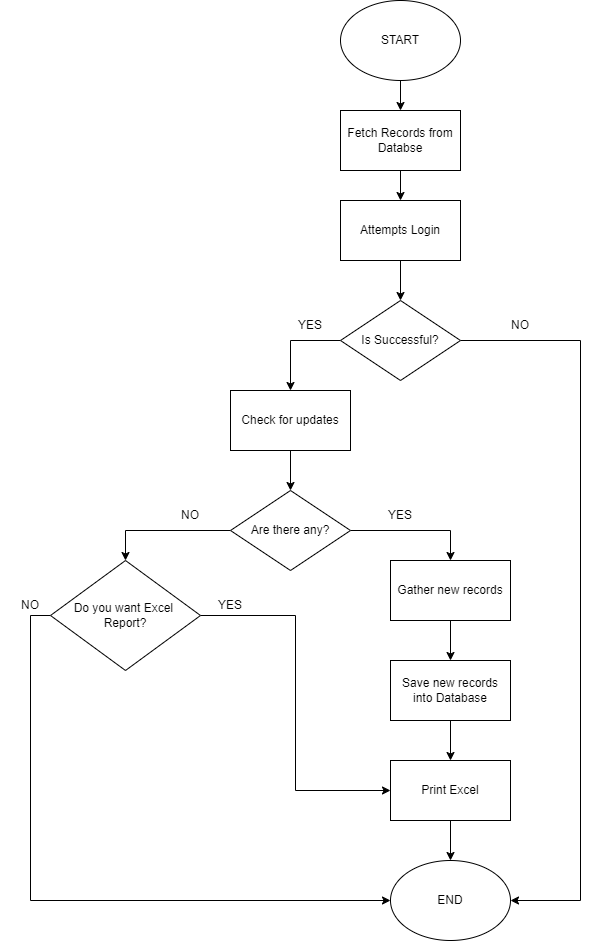

The diagram above was exported from draw.io. Its source (the exported page's mxGraphModel, read from the mxfile embedded in the PNG):
<mxGraphModel dx="2173" dy="687" grid="1" gridSize="10" guides="1" tooltips="1" connect="1" arrows="1" fold="1" page="1" pageScale="1" pageWidth="850" pageHeight="1100" math="0" shadow="0">
  <root>
    <mxCell id="0" />
    <mxCell id="1" parent="0" />
    <mxCell id="rJayQY7e9lVNp-cNURQ1-33" style="edgeStyle=orthogonalEdgeStyle;rounded=0;orthogonalLoop=1;jettySize=auto;html=1;exitX=0.5;exitY=1;exitDx=0;exitDy=0;entryX=0.5;entryY=0;entryDx=0;entryDy=0;" edge="1" parent="1" source="rJayQY7e9lVNp-cNURQ1-1" target="rJayQY7e9lVNp-cNURQ1-32">
      <mxGeometry relative="1" as="geometry" />
    </mxCell>
    <mxCell id="rJayQY7e9lVNp-cNURQ1-1" value="START" style="ellipse;whiteSpace=wrap;html=1;" vertex="1" parent="1">
      <mxGeometry x="330" y="10" width="120" height="80" as="geometry" />
    </mxCell>
    <mxCell id="rJayQY7e9lVNp-cNURQ1-5" style="edgeStyle=orthogonalEdgeStyle;rounded=0;orthogonalLoop=1;jettySize=auto;html=1;exitX=0.5;exitY=1;exitDx=0;exitDy=0;entryX=0.5;entryY=0;entryDx=0;entryDy=0;" edge="1" parent="1" source="rJayQY7e9lVNp-cNURQ1-2" target="rJayQY7e9lVNp-cNURQ1-4">
      <mxGeometry relative="1" as="geometry" />
    </mxCell>
    <mxCell id="rJayQY7e9lVNp-cNURQ1-2" value="Attempts Login" style="rounded=0;whiteSpace=wrap;html=1;" vertex="1" parent="1">
      <mxGeometry x="330" y="210" width="120" height="60" as="geometry" />
    </mxCell>
    <mxCell id="rJayQY7e9lVNp-cNURQ1-12" style="edgeStyle=orthogonalEdgeStyle;rounded=0;orthogonalLoop=1;jettySize=auto;html=1;exitX=0;exitY=0.5;exitDx=0;exitDy=0;entryX=0.5;entryY=0;entryDx=0;entryDy=0;" edge="1" parent="1" source="rJayQY7e9lVNp-cNURQ1-4" target="rJayQY7e9lVNp-cNURQ1-11">
      <mxGeometry relative="1" as="geometry" />
    </mxCell>
    <mxCell id="rJayQY7e9lVNp-cNURQ1-37" style="edgeStyle=orthogonalEdgeStyle;rounded=0;orthogonalLoop=1;jettySize=auto;html=1;exitX=1;exitY=0.5;exitDx=0;exitDy=0;entryX=1;entryY=0.5;entryDx=0;entryDy=0;" edge="1" parent="1" source="rJayQY7e9lVNp-cNURQ1-4" target="rJayQY7e9lVNp-cNURQ1-23">
      <mxGeometry relative="1" as="geometry">
        <Array as="points">
          <mxPoint x="570" y="350" />
          <mxPoint x="570" y="910" />
        </Array>
      </mxGeometry>
    </mxCell>
    <mxCell id="rJayQY7e9lVNp-cNURQ1-4" value="Is Successful?" style="rhombus;whiteSpace=wrap;html=1;" vertex="1" parent="1">
      <mxGeometry x="330" y="310" width="120" height="80" as="geometry" />
    </mxCell>
    <mxCell id="rJayQY7e9lVNp-cNURQ1-18" style="edgeStyle=orthogonalEdgeStyle;rounded=0;orthogonalLoop=1;jettySize=auto;html=1;exitX=0.5;exitY=1;exitDx=0;exitDy=0;" edge="1" parent="1" source="rJayQY7e9lVNp-cNURQ1-11" target="rJayQY7e9lVNp-cNURQ1-14">
      <mxGeometry relative="1" as="geometry" />
    </mxCell>
    <mxCell id="rJayQY7e9lVNp-cNURQ1-11" value="Check for updates" style="rounded=0;whiteSpace=wrap;html=1;" vertex="1" parent="1">
      <mxGeometry x="220" y="400" width="120" height="60" as="geometry" />
    </mxCell>
    <mxCell id="rJayQY7e9lVNp-cNURQ1-13" value="YES" style="text;html=1;align=center;verticalAlign=middle;whiteSpace=wrap;rounded=0;" vertex="1" parent="1">
      <mxGeometry x="360" y="510" width="60" height="30" as="geometry" />
    </mxCell>
    <mxCell id="rJayQY7e9lVNp-cNURQ1-16" style="edgeStyle=orthogonalEdgeStyle;rounded=0;orthogonalLoop=1;jettySize=auto;html=1;exitX=1;exitY=0.5;exitDx=0;exitDy=0;entryX=0.5;entryY=0;entryDx=0;entryDy=0;" edge="1" parent="1" source="rJayQY7e9lVNp-cNURQ1-14" target="rJayQY7e9lVNp-cNURQ1-15">
      <mxGeometry relative="1" as="geometry" />
    </mxCell>
    <mxCell id="rJayQY7e9lVNp-cNURQ1-28" style="edgeStyle=orthogonalEdgeStyle;rounded=0;orthogonalLoop=1;jettySize=auto;html=1;exitX=0;exitY=0.5;exitDx=0;exitDy=0;entryX=0.5;entryY=0;entryDx=0;entryDy=0;" edge="1" parent="1" source="rJayQY7e9lVNp-cNURQ1-14" target="rJayQY7e9lVNp-cNURQ1-27">
      <mxGeometry relative="1" as="geometry" />
    </mxCell>
    <mxCell id="rJayQY7e9lVNp-cNURQ1-14" value="Are there any?" style="rhombus;whiteSpace=wrap;html=1;" vertex="1" parent="1">
      <mxGeometry x="220" y="500" width="120" height="80" as="geometry" />
    </mxCell>
    <mxCell id="rJayQY7e9lVNp-cNURQ1-20" style="edgeStyle=orthogonalEdgeStyle;rounded=0;orthogonalLoop=1;jettySize=auto;html=1;exitX=0.5;exitY=1;exitDx=0;exitDy=0;entryX=0.5;entryY=0;entryDx=0;entryDy=0;" edge="1" parent="1" source="rJayQY7e9lVNp-cNURQ1-15" target="rJayQY7e9lVNp-cNURQ1-19">
      <mxGeometry relative="1" as="geometry" />
    </mxCell>
    <mxCell id="rJayQY7e9lVNp-cNURQ1-15" value="Gather new records" style="rounded=0;whiteSpace=wrap;html=1;" vertex="1" parent="1">
      <mxGeometry x="380" y="570" width="120" height="60" as="geometry" />
    </mxCell>
    <mxCell id="rJayQY7e9lVNp-cNURQ1-17" value="YES" style="text;html=1;align=center;verticalAlign=middle;whiteSpace=wrap;rounded=0;" vertex="1" parent="1">
      <mxGeometry x="270" y="320" width="60" height="30" as="geometry" />
    </mxCell>
    <mxCell id="rJayQY7e9lVNp-cNURQ1-22" style="edgeStyle=orthogonalEdgeStyle;rounded=0;orthogonalLoop=1;jettySize=auto;html=1;exitX=0.5;exitY=1;exitDx=0;exitDy=0;entryX=0.5;entryY=0;entryDx=0;entryDy=0;" edge="1" parent="1" source="rJayQY7e9lVNp-cNURQ1-19" target="rJayQY7e9lVNp-cNURQ1-21">
      <mxGeometry relative="1" as="geometry" />
    </mxCell>
    <mxCell id="rJayQY7e9lVNp-cNURQ1-19" value="Save new records into Database" style="rounded=0;whiteSpace=wrap;html=1;" vertex="1" parent="1">
      <mxGeometry x="380" y="670" width="120" height="60" as="geometry" />
    </mxCell>
    <mxCell id="rJayQY7e9lVNp-cNURQ1-24" style="edgeStyle=orthogonalEdgeStyle;rounded=0;orthogonalLoop=1;jettySize=auto;html=1;exitX=0.5;exitY=1;exitDx=0;exitDy=0;entryX=0.5;entryY=0;entryDx=0;entryDy=0;" edge="1" parent="1" source="rJayQY7e9lVNp-cNURQ1-21" target="rJayQY7e9lVNp-cNURQ1-23">
      <mxGeometry relative="1" as="geometry" />
    </mxCell>
    <mxCell id="rJayQY7e9lVNp-cNURQ1-21" value="Print Excel" style="rounded=0;whiteSpace=wrap;html=1;" vertex="1" parent="1">
      <mxGeometry x="380" y="770" width="120" height="60" as="geometry" />
    </mxCell>
    <mxCell id="rJayQY7e9lVNp-cNURQ1-23" value="END" style="ellipse;whiteSpace=wrap;html=1;" vertex="1" parent="1">
      <mxGeometry x="380" y="870" width="120" height="80" as="geometry" />
    </mxCell>
    <mxCell id="rJayQY7e9lVNp-cNURQ1-26" value="NO" style="text;html=1;align=center;verticalAlign=middle;whiteSpace=wrap;rounded=0;" vertex="1" parent="1">
      <mxGeometry x="480" y="320" width="60" height="30" as="geometry" />
    </mxCell>
    <mxCell id="rJayQY7e9lVNp-cNURQ1-30" style="edgeStyle=orthogonalEdgeStyle;rounded=0;orthogonalLoop=1;jettySize=auto;html=1;exitX=0;exitY=0.5;exitDx=0;exitDy=0;entryX=0;entryY=0.5;entryDx=0;entryDy=0;" edge="1" parent="1" source="rJayQY7e9lVNp-cNURQ1-27" target="rJayQY7e9lVNp-cNURQ1-23">
      <mxGeometry relative="1" as="geometry" />
    </mxCell>
    <mxCell id="rJayQY7e9lVNp-cNURQ1-31" style="edgeStyle=orthogonalEdgeStyle;rounded=0;orthogonalLoop=1;jettySize=auto;html=1;exitX=1;exitY=0.5;exitDx=0;exitDy=0;entryX=0;entryY=0.5;entryDx=0;entryDy=0;" edge="1" parent="1" source="rJayQY7e9lVNp-cNURQ1-27" target="rJayQY7e9lVNp-cNURQ1-21">
      <mxGeometry relative="1" as="geometry" />
    </mxCell>
    <mxCell id="rJayQY7e9lVNp-cNURQ1-27" value="Do you want Excel&amp;nbsp;&lt;div&gt;Report?&lt;/div&gt;" style="rhombus;whiteSpace=wrap;html=1;" vertex="1" parent="1">
      <mxGeometry x="40" y="570" width="150" height="110" as="geometry" />
    </mxCell>
    <mxCell id="rJayQY7e9lVNp-cNURQ1-34" style="edgeStyle=orthogonalEdgeStyle;rounded=0;orthogonalLoop=1;jettySize=auto;html=1;exitX=0.5;exitY=1;exitDx=0;exitDy=0;entryX=0.5;entryY=0;entryDx=0;entryDy=0;" edge="1" parent="1" source="rJayQY7e9lVNp-cNURQ1-32" target="rJayQY7e9lVNp-cNURQ1-2">
      <mxGeometry relative="1" as="geometry" />
    </mxCell>
    <mxCell id="rJayQY7e9lVNp-cNURQ1-32" value="Fetch Records from Databse" style="rounded=0;whiteSpace=wrap;html=1;" vertex="1" parent="1">
      <mxGeometry x="330" y="120" width="120" height="60" as="geometry" />
    </mxCell>
    <mxCell id="rJayQY7e9lVNp-cNURQ1-38" value="NO" style="text;html=1;align=center;verticalAlign=middle;whiteSpace=wrap;rounded=0;" vertex="1" parent="1">
      <mxGeometry x="150" y="510" width="60" height="30" as="geometry" />
    </mxCell>
    <mxCell id="rJayQY7e9lVNp-cNURQ1-39" value="NO" style="text;html=1;align=center;verticalAlign=middle;whiteSpace=wrap;rounded=0;" vertex="1" parent="1">
      <mxGeometry x="-10" y="600" width="60" height="30" as="geometry" />
    </mxCell>
    <mxCell id="rJayQY7e9lVNp-cNURQ1-41" value="YES" style="text;html=1;align=center;verticalAlign=middle;whiteSpace=wrap;rounded=0;" vertex="1" parent="1">
      <mxGeometry x="190" y="600" width="60" height="30" as="geometry" />
    </mxCell>
  </root>
</mxGraphModel>